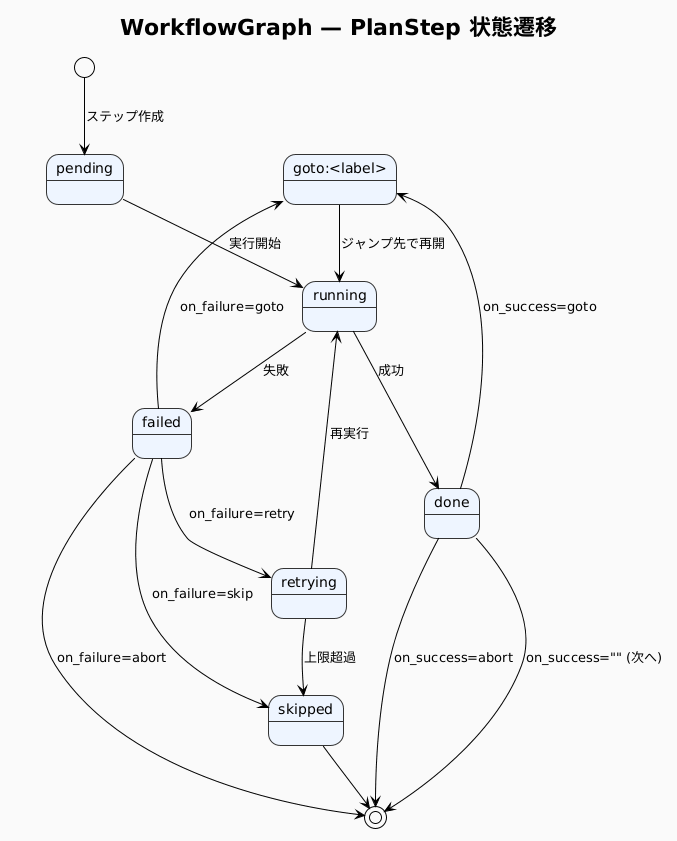

The diagram above was rendered by PlantUML. Its source (embedded in the PNG):
@startuml
!theme plain
skinparam backgroundColor #FAFAFA
skinparam StateBorderColor #333333
skinparam StateBackgroundColor #EEF5FF

title WorkflowGraph — PlanStep 状態遷移

[*] --> pending : ステップ作成

pending --> running : 実行開始

running --> done : 成功
running --> failed : 失敗

failed --> retrying : on_failure=retry
retrying --> running : 再実行
retrying --> skipped : 上限超過

failed --> skipped : on_failure=skip
failed --> [*] : on_failure=abort

done --> [*] : on_success="" (次へ)
done --> [*] : on_success=abort

state "goto:<label>" as GOTO
failed --> GOTO : on_failure=goto
done --> GOTO : on_success=goto
GOTO --> running : ジャンプ先で再開

skipped --> [*]
@enduml